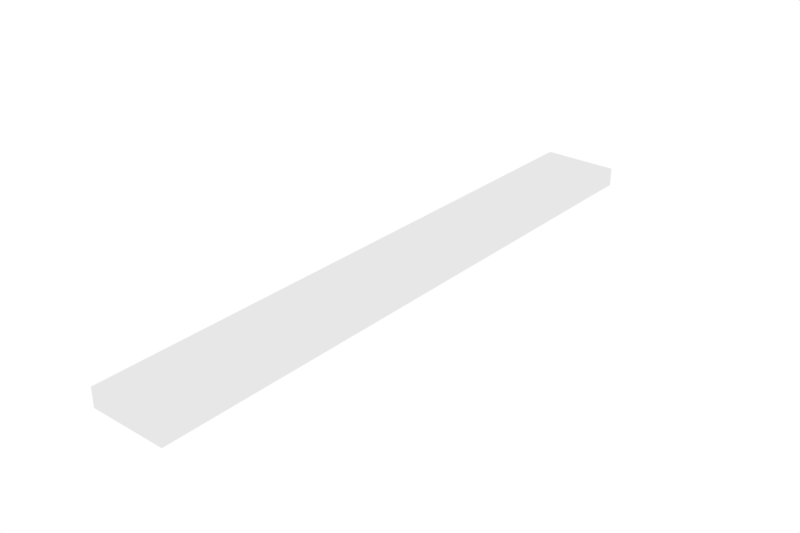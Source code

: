 # Source: Plank.blend  (saved by Blender 2.78.0; exported with 4.5.12 LTS)
import bpy
from mathutils import Matrix  # noqa: F401  (used for matrix-valued properties, if any)

bpy.ops.wm.read_factory_settings(use_empty=True)
scene = bpy.context.scene
scene.name = 'Scene'

# ---- collections
col_collection_1 = bpy.data.collections.new('Collection 1'); scene.collection.children.link(col_collection_1)

# ---- world
world_world = bpy.data.worlds.new('World'); scene.world = world_world
world_world.color = (1.0, 1.0, 1.0)
world_world.use_sun_shadow = False
world_world.sun_shadow_jitter_overblur = 0.0
world_world.cycles.sampling_method = 'MANUAL'

# ---- meshes
me_cylinder_001 = bpy.data.meshes.new('Cylinder.001')
me_cylinder_001.from_pydata([(0.5198, -0.1129, -4.116), (0.5198, -0.1135, 4.116), (-0.5198, -0.1135, 4.116), (-0.5198, -0.1129, -4.116), (0.5198, 0.1379, -4.116), (0.5198, 0.1372, 4.116), (-0.5198, 0.1372, 4.116), (-0.5198, 0.1379, -4.116)], [], [(0, 1, 2, 3), (4, 7, 6, 5), (0, 4, 5, 1), (1, 5, 6, 2), (2, 6, 7, 3), (4, 0, 3, 7)])
_uv = me_cylinder_001.uv_layers.new(name='UVMap')
_uv.uv.foreach_set('vector', [0.4345, 0.9212, 0.4493, 0.9212, 0.4493, 0.9998, 0.4345, 0.9998, 0.434, 0.9212, 0.4485, 0.9212, 0.4485, 0.9996, 0.434, 0.9996, 0.4457, 0.9217, 0.4457, 1.0, 0.4395, 1.0, 0.4395, 0.9217, 0.4015, 0.9589, 0.4093, 0.9589, 0.4093, 0.9881, 0.4015, 0.9881, 0.4457, 0.9217, 0.4457, 1.0, 0.4395, 1.0, 0.4395, 0.9217, 0.4015, 0.9589, 0.4093, 0.9589, 0.4093, 0.9881, 0.4015, 0.9881])
_ca = me_cylinder_001.color_attributes.new('Col', 'BYTE_COLOR', 'CORNER')
_ca.data.foreach_set('color', [0.1119, 0.04667, 0.01764, 1.0, 0.1119, 0.04667, 0.01764, 1.0, 0.1119, 0.04667, 0.01764, 1.0, 0.1119, 0.04667, 0.01764, 1.0, 0.1119, 0.04667, 0.01764, 1.0, 0.1119, 0.04667, 0.01764, 1.0, 0.1119, 0.04667, 0.01764, 1.0, 0.1119, 0.04667, 0.01764, 1.0, 0.1119, 0.04667, 0.01764, 1.0, 0.1119, 0.04667, 0.01764, 1.0, 0.1119, 0.04667, 0.01764, 1.0, 0.1119, 0.04667, 0.01764, 1.0, 0.1119, 0.04667, 0.01764, 1.0, 0.1119, 0.04667, 0.01764, 1.0, 0.1119, 0.04667, 0.01764, 1.0, 0.1119, 0.04667, 0.01764, 1.0, 0.1119, 0.04667, 0.01764, 1.0, 0.1119, 0.04667, 0.01764, 1.0, 0.1119, 0.04667, 0.01764, 1.0, 0.1119, 0.04667, 0.01764, 1.0, 0.1119, 0.04667, 0.01764, 1.0, 0.1119, 0.04667, 0.01764, 1.0, 0.1119, 0.04667, 0.01764, 1.0, 0.1119, 0.04667, 0.01764, 1.0])
me_cylinder_001.use_remesh_preserve_volume = False
me_cylinder_001.use_remesh_preserve_attributes = False
me_cylinder_001.use_mirror_vertex_groups = False
me_cylinder_001.update()

# ---- objects
ob_model = bpy.data.objects.new('Model', me_cylinder_001)

# ---- transforms, parenting, visibility, modifiers, constraints
ob_model.location = (0.0, 0.0, 0.04244)
ob_model.rotation_euler = (1.571, -0.0, 0.0)
ob_model.lineart.crease_threshold = 0.0

# ---- collection membership
col_collection_1.objects.link(ob_model)

# ---- scene / render settings (as saved in the file)
scene.frame_start = 1; scene.frame_end = 250; scene.frame_set(1)
scene.render.engine = 'BLENDER_EEVEE_NEXT'
scene.render.resolution_x = 3000
scene.render.resolution_y = 2000
scene.render.resolution_percentage = 50
scene.render.dither_intensity = 0.0
scene.cycles.use_denoising = False
scene.cycles.samples = 128
scene.cycles.sampling_pattern = 'TABULATED_SOBOL'
scene.cycles.light_sampling_threshold = 0.0
scene.cycles.use_adaptive_sampling = False
scene.cycles.use_light_tree = False
scene.cycles.blur_glossy = 0.0
scene.cycles.sample_clamp_indirect = 0.0
scene.view_settings.view_transform = 'Standard'
bpy.context.view_layer.update()

# ---- added for rendering (the .blend has no active camera): camera
cam_auto = bpy.data.cameras.new('AutoCamera')
cam_auto.lens = 50.0
cam_auto.sensor_width = 36.0
cam_auto.clip_end = 1000.0
ob_auto_camera = bpy.data.objects.new('AutoCamera', cam_auto)
scene.collection.objects.link(ob_auto_camera)
ob_auto_camera.location = (7.68054, -9.21665, 6.19906)
ob_auto_camera.rotation_euler = (1.09748, -7.21219e-08, 0.694738)
scene.camera = ob_auto_camera
bpy.context.view_layer.update()
